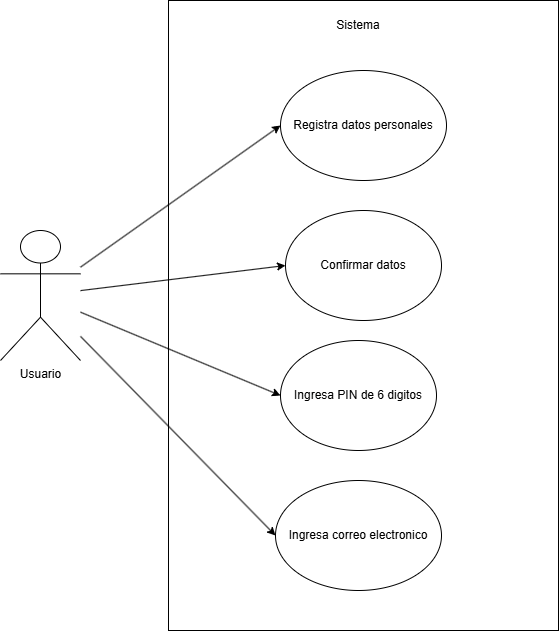

The diagram above was exported from draw.io. Its source (the exported page's mxGraphModel, read from the mxfile embedded in the PNG):
<mxGraphModel dx="1665" dy="749" grid="1" gridSize="10" guides="1" tooltips="1" connect="1" arrows="1" fold="1" page="1" pageScale="1" pageWidth="827" pageHeight="1169" math="0" shadow="0">
  <root>
    <mxCell id="0" />
    <mxCell id="1" parent="0" />
    <mxCell id="ms_QbWosE0lojQN0sDge-9" value="" style="rounded=0;whiteSpace=wrap;html=1;" vertex="1" parent="1">
      <mxGeometry x="248" y="40" width="390" height="630" as="geometry" />
    </mxCell>
    <mxCell id="ms_QbWosE0lojQN0sDge-1" value="Usuario" style="shape=umlActor;verticalLabelPosition=bottom;verticalAlign=top;html=1;" vertex="1" parent="1">
      <mxGeometry x="80" y="270" width="80" height="130" as="geometry" />
    </mxCell>
    <mxCell id="ms_QbWosE0lojQN0sDge-3" value="Confirmar datos" style="ellipse;whiteSpace=wrap;html=1;" vertex="1" parent="1">
      <mxGeometry x="365" y="250" width="156" height="110" as="geometry" />
    </mxCell>
    <mxCell id="ms_QbWosE0lojQN0sDge-4" value="Registra datos personales" style="ellipse;whiteSpace=wrap;html=1;" vertex="1" parent="1">
      <mxGeometry x="360" y="110" width="166" height="110" as="geometry" />
    </mxCell>
    <mxCell id="ms_QbWosE0lojQN0sDge-5" value="Ingresa correo electronico" style="ellipse;whiteSpace=wrap;html=1;" vertex="1" parent="1">
      <mxGeometry x="355" y="520" width="166" height="110" as="geometry" />
    </mxCell>
    <mxCell id="ms_QbWosE0lojQN0sDge-8" value="Ingresa PIN de 6 digitos" style="ellipse;whiteSpace=wrap;html=1;" vertex="1" parent="1">
      <mxGeometry x="360" y="380" width="156" height="110" as="geometry" />
    </mxCell>
    <mxCell id="ms_QbWosE0lojQN0sDge-10" value="" style="endArrow=classic;html=1;rounded=0;entryX=0;entryY=0.5;entryDx=0;entryDy=0;" edge="1" parent="1" source="ms_QbWosE0lojQN0sDge-1" target="ms_QbWosE0lojQN0sDge-4">
      <mxGeometry width="50" height="50" relative="1" as="geometry">
        <mxPoint x="210" y="290" as="sourcePoint" />
        <mxPoint x="260" y="240" as="targetPoint" />
      </mxGeometry>
    </mxCell>
    <mxCell id="ms_QbWosE0lojQN0sDge-11" value="" style="endArrow=classic;html=1;rounded=0;entryX=0;entryY=0.5;entryDx=0;entryDy=0;" edge="1" parent="1" source="ms_QbWosE0lojQN0sDge-1" target="ms_QbWosE0lojQN0sDge-3">
      <mxGeometry width="50" height="50" relative="1" as="geometry">
        <mxPoint x="210" y="340" as="sourcePoint" />
        <mxPoint x="260" y="290" as="targetPoint" />
      </mxGeometry>
    </mxCell>
    <mxCell id="ms_QbWosE0lojQN0sDge-12" value="" style="endArrow=classic;html=1;rounded=0;entryX=0;entryY=0.5;entryDx=0;entryDy=0;" edge="1" parent="1" source="ms_QbWosE0lojQN0sDge-1" target="ms_QbWosE0lojQN0sDge-8">
      <mxGeometry width="50" height="50" relative="1" as="geometry">
        <mxPoint x="210" y="400" as="sourcePoint" />
        <mxPoint x="260" y="350" as="targetPoint" />
      </mxGeometry>
    </mxCell>
    <mxCell id="ms_QbWosE0lojQN0sDge-13" value="" style="endArrow=classic;html=1;rounded=0;entryX=0;entryY=0.5;entryDx=0;entryDy=0;" edge="1" parent="1" source="ms_QbWosE0lojQN0sDge-1" target="ms_QbWosE0lojQN0sDge-5">
      <mxGeometry width="50" height="50" relative="1" as="geometry">
        <mxPoint x="175" y="390" as="sourcePoint" />
        <mxPoint x="355" y="480" as="targetPoint" />
      </mxGeometry>
    </mxCell>
    <mxCell id="ms_QbWosE0lojQN0sDge-15" value="Sistema" style="text;html=1;align=center;verticalAlign=middle;whiteSpace=wrap;rounded=0;" vertex="1" parent="1">
      <mxGeometry x="408" y="50" width="60" height="30" as="geometry" />
    </mxCell>
  </root>
</mxGraphModel>